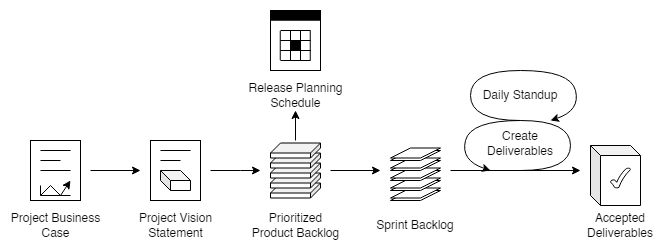

The diagram above was exported from draw.io. Its source (the exported page's mxGraphModel, read from the mxfile embedded in the PNG):
<mxGraphModel dx="1422" dy="786" grid="1" gridSize="10" guides="1" tooltips="1" connect="1" arrows="1" fold="1" page="0" pageScale="1" pageWidth="827" pageHeight="1169" math="0" shadow="0">
  <root>
    <mxCell id="0" />
    <mxCell id="1" parent="0" />
    <mxCell id="DNAeEn4sjJ3QBPFTxDFF-16" value="" style="rounded=0;whiteSpace=wrap;html=1;strokeColor=#FFFFFF;" parent="1" vertex="1">
      <mxGeometry x="50" y="50" width="660" height="250" as="geometry" />
    </mxCell>
    <mxCell id="7c8aWqgZJzVEwE5ocmlc-44" value="" style="group" parent="1" vertex="1" connectable="0">
      <mxGeometry x="320" y="192.5" width="50" height="55" as="geometry" />
    </mxCell>
    <mxCell id="7c8aWqgZJzVEwE5ocmlc-36" value="" style="shape=cube;whiteSpace=wrap;html=1;boundedLbl=1;backgroundOutline=1;darkOpacity=0.05;darkOpacity2=0.1;fillColor=none;size=10;flipH=1;" parent="7c8aWqgZJzVEwE5ocmlc-44" vertex="1">
      <mxGeometry y="40" width="50" height="15" as="geometry" />
    </mxCell>
    <mxCell id="7c8aWqgZJzVEwE5ocmlc-40" value="" style="shape=cube;whiteSpace=wrap;html=1;boundedLbl=1;backgroundOutline=1;darkOpacity=0.05;darkOpacity2=0.1;fillColor=default;size=10;flipH=1;" parent="7c8aWqgZJzVEwE5ocmlc-44" vertex="1">
      <mxGeometry y="30" width="50" height="15" as="geometry" />
    </mxCell>
    <mxCell id="7c8aWqgZJzVEwE5ocmlc-41" value="" style="shape=cube;whiteSpace=wrap;html=1;boundedLbl=1;backgroundOutline=1;darkOpacity=0.05;darkOpacity2=0.1;fillColor=default;size=10;flipH=1;" parent="7c8aWqgZJzVEwE5ocmlc-44" vertex="1">
      <mxGeometry y="20" width="50" height="15" as="geometry" />
    </mxCell>
    <mxCell id="7c8aWqgZJzVEwE5ocmlc-42" value="" style="shape=cube;whiteSpace=wrap;html=1;boundedLbl=1;backgroundOutline=1;darkOpacity=0.05;darkOpacity2=0.1;fillColor=default;size=10;flipH=1;" parent="7c8aWqgZJzVEwE5ocmlc-44" vertex="1">
      <mxGeometry y="10" width="50" height="15" as="geometry" />
    </mxCell>
    <mxCell id="7c8aWqgZJzVEwE5ocmlc-43" value="" style="shape=cube;whiteSpace=wrap;html=1;boundedLbl=1;backgroundOutline=1;darkOpacity=0.05;darkOpacity2=0.1;fillColor=default;size=10;flipH=1;" parent="7c8aWqgZJzVEwE5ocmlc-44" vertex="1">
      <mxGeometry width="50" height="15" as="geometry" />
    </mxCell>
    <mxCell id="zlFvbanUK3Qge2jHVLBS-4" value="" style="group" parent="1" vertex="1" connectable="0">
      <mxGeometry x="80" y="190" width="50" height="60" as="geometry" />
    </mxCell>
    <mxCell id="zlFvbanUK3Qge2jHVLBS-3" value="" style="rounded=0;whiteSpace=wrap;html=1;" parent="zlFvbanUK3Qge2jHVLBS-4" vertex="1">
      <mxGeometry width="50" height="60" as="geometry" />
    </mxCell>
    <mxCell id="7c8aWqgZJzVEwE5ocmlc-18" value="" style="endArrow=none;html=1;rounded=0;" parent="zlFvbanUK3Qge2jHVLBS-4" edge="1">
      <mxGeometry width="50" height="50" relative="1" as="geometry">
        <mxPoint x="10" y="30" as="sourcePoint" />
        <mxPoint x="39.999999999999986" y="30" as="targetPoint" />
      </mxGeometry>
    </mxCell>
    <mxCell id="7c8aWqgZJzVEwE5ocmlc-19" value="" style="endArrow=none;html=1;rounded=0;" parent="zlFvbanUK3Qge2jHVLBS-4" edge="1">
      <mxGeometry width="50" height="50" relative="1" as="geometry">
        <mxPoint x="10" y="55" as="sourcePoint" />
        <mxPoint x="10" y="45" as="targetPoint" />
      </mxGeometry>
    </mxCell>
    <mxCell id="7c8aWqgZJzVEwE5ocmlc-20" value="" style="endArrow=none;html=1;rounded=0;" parent="zlFvbanUK3Qge2jHVLBS-4" edge="1">
      <mxGeometry width="50" height="50" relative="1" as="geometry">
        <mxPoint x="10" y="55" as="sourcePoint" />
        <mxPoint x="39.999999999999986" y="55" as="targetPoint" />
      </mxGeometry>
    </mxCell>
    <mxCell id="7c8aWqgZJzVEwE5ocmlc-24" value="" style="endArrow=classic;html=1;endFill=1;rounded=0;" parent="zlFvbanUK3Qge2jHVLBS-4" edge="1">
      <mxGeometry width="50" height="50" relative="1" as="geometry">
        <mxPoint x="10" y="55" as="sourcePoint" />
        <mxPoint x="39.999999999999986" y="40" as="targetPoint" />
        <Array as="points">
          <mxPoint x="19.999999999999986" y="45" />
          <mxPoint x="30" y="55" />
        </Array>
      </mxGeometry>
    </mxCell>
    <mxCell id="7c8aWqgZJzVEwE5ocmlc-16" value="" style="endArrow=none;html=1;rounded=0;" parent="zlFvbanUK3Qge2jHVLBS-4" edge="1">
      <mxGeometry width="50" height="50" relative="1" as="geometry">
        <mxPoint x="10" y="10" as="sourcePoint" />
        <mxPoint x="39.999999999999986" y="10" as="targetPoint" />
      </mxGeometry>
    </mxCell>
    <mxCell id="7c8aWqgZJzVEwE5ocmlc-17" value="" style="endArrow=none;html=1;rounded=0;" parent="zlFvbanUK3Qge2jHVLBS-4" edge="1">
      <mxGeometry width="50" height="50" relative="1" as="geometry">
        <mxPoint x="10" y="20" as="sourcePoint" />
        <mxPoint x="30" y="20" as="targetPoint" />
      </mxGeometry>
    </mxCell>
    <mxCell id="zlFvbanUK3Qge2jHVLBS-6" value="" style="group" parent="1" vertex="1" connectable="0">
      <mxGeometry x="200" y="190" width="50" height="60" as="geometry" />
    </mxCell>
    <mxCell id="zlFvbanUK3Qge2jHVLBS-5" value="" style="rounded=0;whiteSpace=wrap;html=1;" parent="zlFvbanUK3Qge2jHVLBS-6" vertex="1">
      <mxGeometry width="50" height="60" as="geometry" />
    </mxCell>
    <mxCell id="7c8aWqgZJzVEwE5ocmlc-29" value="" style="endArrow=none;html=1;rounded=0;" parent="zlFvbanUK3Qge2jHVLBS-6" edge="1">
      <mxGeometry width="50" height="50" relative="1" as="geometry">
        <mxPoint x="10.000000000000057" y="10" as="sourcePoint" />
        <mxPoint x="39.99999999999994" y="10" as="targetPoint" />
      </mxGeometry>
    </mxCell>
    <mxCell id="7c8aWqgZJzVEwE5ocmlc-30" value="" style="endArrow=none;html=1;rounded=0;" parent="zlFvbanUK3Qge2jHVLBS-6" edge="1">
      <mxGeometry width="50" height="50" relative="1" as="geometry">
        <mxPoint x="10.000000000000057" y="20" as="sourcePoint" />
        <mxPoint x="29.999999999999943" y="20" as="targetPoint" />
      </mxGeometry>
    </mxCell>
    <mxCell id="7c8aWqgZJzVEwE5ocmlc-35" value="" style="shape=cube;whiteSpace=wrap;html=1;boundedLbl=1;backgroundOutline=1;darkOpacity=0.05;darkOpacity2=0.1;fillColor=none;size=10;" parent="zlFvbanUK3Qge2jHVLBS-6" vertex="1">
      <mxGeometry x="10" y="30" width="30" height="20" as="geometry" />
    </mxCell>
    <mxCell id="zlFvbanUK3Qge2jHVLBS-7" style="edgeStyle=orthogonalEdgeStyle;rounded=0;orthogonalLoop=1;jettySize=auto;html=1;" parent="1" edge="1">
      <mxGeometry relative="1" as="geometry">
        <mxPoint x="140" y="220" as="sourcePoint" />
        <mxPoint x="190" y="220" as="targetPoint" />
      </mxGeometry>
    </mxCell>
    <mxCell id="zlFvbanUK3Qge2jHVLBS-8" style="edgeStyle=orthogonalEdgeStyle;rounded=0;orthogonalLoop=1;jettySize=auto;html=1;" parent="1" edge="1">
      <mxGeometry relative="1" as="geometry">
        <Array as="points">
          <mxPoint x="290" y="220" />
          <mxPoint x="290" y="220" />
        </Array>
        <mxPoint x="260" y="220" as="sourcePoint" />
        <mxPoint x="310" y="220" as="targetPoint" />
      </mxGeometry>
    </mxCell>
    <mxCell id="zlFvbanUK3Qge2jHVLBS-9" value="" style="shape=parallelogram;perimeter=parallelogramPerimeter;whiteSpace=wrap;html=1;fixedSize=1;fillColor=#FFFFFF;" parent="1" vertex="1">
      <mxGeometry x="440" y="240" width="50" height="10" as="geometry" />
    </mxCell>
    <mxCell id="zlFvbanUK3Qge2jHVLBS-10" value="" style="shape=parallelogram;perimeter=parallelogramPerimeter;whiteSpace=wrap;html=1;fixedSize=1;fillColor=#FFFFFF;" parent="1" vertex="1">
      <mxGeometry x="440" y="237.5" width="50" height="10" as="geometry" />
    </mxCell>
    <mxCell id="zlFvbanUK3Qge2jHVLBS-11" value="" style="shape=parallelogram;perimeter=parallelogramPerimeter;whiteSpace=wrap;html=1;fixedSize=1;fillColor=#FFFFFF;" parent="1" vertex="1">
      <mxGeometry x="440" y="230" width="50" height="10" as="geometry" />
    </mxCell>
    <mxCell id="zlFvbanUK3Qge2jHVLBS-12" value="" style="shape=parallelogram;perimeter=parallelogramPerimeter;whiteSpace=wrap;html=1;fixedSize=1;fillColor=#FFFFFF;" parent="1" vertex="1">
      <mxGeometry x="440" y="227.5" width="50" height="10" as="geometry" />
    </mxCell>
    <mxCell id="zlFvbanUK3Qge2jHVLBS-13" value="" style="shape=parallelogram;perimeter=parallelogramPerimeter;whiteSpace=wrap;html=1;fixedSize=1;fillColor=#FFFFFF;" parent="1" vertex="1">
      <mxGeometry x="440" y="220" width="50" height="10" as="geometry" />
    </mxCell>
    <mxCell id="zlFvbanUK3Qge2jHVLBS-14" value="" style="shape=parallelogram;perimeter=parallelogramPerimeter;whiteSpace=wrap;html=1;fixedSize=1;fillColor=#FFFFFF;" parent="1" vertex="1">
      <mxGeometry x="440" y="217.5" width="50" height="10" as="geometry" />
    </mxCell>
    <mxCell id="zlFvbanUK3Qge2jHVLBS-15" value="" style="shape=parallelogram;perimeter=parallelogramPerimeter;whiteSpace=wrap;html=1;fixedSize=1;fillColor=#FFFFFF;" parent="1" vertex="1">
      <mxGeometry x="440" y="210" width="50" height="10" as="geometry" />
    </mxCell>
    <mxCell id="zlFvbanUK3Qge2jHVLBS-16" value="" style="shape=parallelogram;perimeter=parallelogramPerimeter;whiteSpace=wrap;html=1;fixedSize=1;fillColor=#FFFFFF;" parent="1" vertex="1">
      <mxGeometry x="440" y="207.5" width="50" height="10" as="geometry" />
    </mxCell>
    <mxCell id="zlFvbanUK3Qge2jHVLBS-17" value="" style="shape=parallelogram;perimeter=parallelogramPerimeter;whiteSpace=wrap;html=1;fixedSize=1;fillColor=#FFFFFF;" parent="1" vertex="1">
      <mxGeometry x="440" y="200" width="50" height="10" as="geometry" />
    </mxCell>
    <mxCell id="zlFvbanUK3Qge2jHVLBS-18" value="" style="shape=parallelogram;perimeter=parallelogramPerimeter;whiteSpace=wrap;html=1;fixedSize=1;fillColor=#FFFFFF;" parent="1" vertex="1">
      <mxGeometry x="440" y="197.5" width="50" height="10" as="geometry" />
    </mxCell>
    <mxCell id="zlFvbanUK3Qge2jHVLBS-19" value="Sprint Backlog" style="text;html=1;strokeColor=none;fillColor=none;align=center;verticalAlign=middle;whiteSpace=wrap;rounded=0;" parent="1" vertex="1">
      <mxGeometry x="425" y="260" width="80" height="30" as="geometry" />
    </mxCell>
    <mxCell id="zlFvbanUK3Qge2jHVLBS-20" value="Prioritized Product Backlog" style="text;html=1;strokeColor=none;fillColor=none;align=center;verticalAlign=middle;whiteSpace=wrap;rounded=0;" parent="1" vertex="1">
      <mxGeometry x="297.5" y="260" width="95" height="30" as="geometry" />
    </mxCell>
    <mxCell id="zlFvbanUK3Qge2jHVLBS-21" value="Project Vision Statement" style="text;html=1;strokeColor=none;fillColor=none;align=center;verticalAlign=middle;whiteSpace=wrap;rounded=0;" parent="1" vertex="1">
      <mxGeometry x="177.5" y="260" width="95" height="30" as="geometry" />
    </mxCell>
    <mxCell id="zlFvbanUK3Qge2jHVLBS-22" value="Project Business Case" style="text;html=1;strokeColor=none;fillColor=none;align=center;verticalAlign=middle;whiteSpace=wrap;rounded=0;" parent="1" vertex="1">
      <mxGeometry x="57.5" y="260" width="95" height="30" as="geometry" />
    </mxCell>
    <mxCell id="zlFvbanUK3Qge2jHVLBS-24" style="edgeStyle=orthogonalEdgeStyle;rounded=0;orthogonalLoop=1;jettySize=auto;html=1;" parent="1" edge="1">
      <mxGeometry relative="1" as="geometry">
        <mxPoint x="380" y="220" as="sourcePoint" />
        <mxPoint x="430" y="220" as="targetPoint" />
      </mxGeometry>
    </mxCell>
    <mxCell id="zlFvbanUK3Qge2jHVLBS-32" value="Release Planning Schedule" style="text;html=1;strokeColor=none;fillColor=none;align=center;verticalAlign=middle;whiteSpace=wrap;rounded=0;" parent="1" vertex="1">
      <mxGeometry x="277.5" y="130" width="135" height="30" as="geometry" />
    </mxCell>
    <mxCell id="zlFvbanUK3Qge2jHVLBS-33" style="edgeStyle=orthogonalEdgeStyle;rounded=0;orthogonalLoop=1;jettySize=auto;html=1;entryX=0.5;entryY=1;entryDx=0;entryDy=0;" parent="1" target="zlFvbanUK3Qge2jHVLBS-32" edge="1">
      <mxGeometry relative="1" as="geometry">
        <mxPoint x="345" y="190" as="sourcePoint" />
        <mxPoint x="450" y="230" as="targetPoint" />
      </mxGeometry>
    </mxCell>
    <mxCell id="zlFvbanUK3Qge2jHVLBS-34" value="" style="shape=cube;whiteSpace=wrap;html=1;boundedLbl=1;backgroundOutline=1;darkOpacity=0.05;darkOpacity2=0.1;size=10;" parent="1" vertex="1">
      <mxGeometry x="640" y="195" width="50" height="60" as="geometry" />
    </mxCell>
    <mxCell id="zlFvbanUK3Qge2jHVLBS-35" value="Accepted Deliverables" style="text;html=1;strokeColor=none;fillColor=none;align=center;verticalAlign=middle;whiteSpace=wrap;rounded=0;" parent="1" vertex="1">
      <mxGeometry x="630" y="260" width="80" height="30" as="geometry" />
    </mxCell>
    <mxCell id="zlFvbanUK3Qge2jHVLBS-37" value="" style="verticalLabelPosition=bottom;verticalAlign=top;html=1;shape=mxgraph.basic.tick" parent="1" vertex="1">
      <mxGeometry x="660" y="217.5" width="20" height="20" as="geometry" />
    </mxCell>
    <mxCell id="zlFvbanUK3Qge2jHVLBS-39" value="Daily Standup" style="text;html=1;strokeColor=none;fillColor=none;align=center;verticalAlign=middle;whiteSpace=wrap;rounded=0;" parent="1" vertex="1">
      <mxGeometry x="530" y="130" width="80" height="30" as="geometry" />
    </mxCell>
    <mxCell id="DNAeEn4sjJ3QBPFTxDFF-2" style="edgeStyle=orthogonalEdgeStyle;rounded=0;orthogonalLoop=1;jettySize=auto;html=1;" parent="1" edge="1">
      <mxGeometry relative="1" as="geometry">
        <mxPoint x="500" y="220" as="sourcePoint" />
        <mxPoint x="630" y="220" as="targetPoint" />
      </mxGeometry>
    </mxCell>
    <mxCell id="DNAeEn4sjJ3QBPFTxDFF-3" value="" style="rounded=0;whiteSpace=wrap;html=1;fillColor=#000000;" parent="1" vertex="1">
      <mxGeometry x="340" y="90" width="10" height="10" as="geometry" />
    </mxCell>
    <mxCell id="zlFvbanUK3Qge2jHVLBS-30" value="" style="rounded=0;whiteSpace=wrap;html=1;" parent="1" vertex="1">
      <mxGeometry x="320" y="60" width="50" height="60" as="geometry" />
    </mxCell>
    <mxCell id="7c8aWqgZJzVEwE5ocmlc-58" value="" style="endArrow=none;html=1;rounded=0;" parent="1" edge="1">
      <mxGeometry width="50" height="50" relative="1" as="geometry">
        <mxPoint x="329.76" y="80.35" as="sourcePoint" />
        <mxPoint x="329.76" y="109.66" as="targetPoint" />
      </mxGeometry>
    </mxCell>
    <mxCell id="7c8aWqgZJzVEwE5ocmlc-62" value="" style="endArrow=none;html=1;rounded=0;" parent="1" edge="1">
      <mxGeometry width="50" height="50" relative="1" as="geometry">
        <mxPoint x="340" y="80.35" as="sourcePoint" />
        <mxPoint x="340" y="109.66" as="targetPoint" />
      </mxGeometry>
    </mxCell>
    <mxCell id="7c8aWqgZJzVEwE5ocmlc-64" value="" style="endArrow=none;html=1;rounded=0;" parent="1" edge="1">
      <mxGeometry width="50" height="50" relative="1" as="geometry">
        <mxPoint x="359.76" y="80" as="sourcePoint" />
        <mxPoint x="359.76" y="110" as="targetPoint" />
      </mxGeometry>
    </mxCell>
    <mxCell id="7c8aWqgZJzVEwE5ocmlc-65" value="" style="endArrow=none;html=1;rounded=0;" parent="1" edge="1">
      <mxGeometry width="50" height="50" relative="1" as="geometry">
        <mxPoint x="360" y="80" as="sourcePoint" />
        <mxPoint x="330" y="80" as="targetPoint" />
      </mxGeometry>
    </mxCell>
    <mxCell id="7c8aWqgZJzVEwE5ocmlc-66" value="" style="endArrow=none;html=1;rounded=0;" parent="1" edge="1">
      <mxGeometry width="50" height="50" relative="1" as="geometry">
        <mxPoint x="360" y="90" as="sourcePoint" />
        <mxPoint x="330" y="90" as="targetPoint" />
      </mxGeometry>
    </mxCell>
    <mxCell id="7c8aWqgZJzVEwE5ocmlc-67" value="" style="endArrow=none;html=1;rounded=0;" parent="1" edge="1">
      <mxGeometry width="50" height="50" relative="1" as="geometry">
        <mxPoint x="360" y="100.00000000000001" as="sourcePoint" />
        <mxPoint x="330" y="100.00000000000001" as="targetPoint" />
      </mxGeometry>
    </mxCell>
    <mxCell id="7c8aWqgZJzVEwE5ocmlc-68" value="" style="endArrow=none;html=1;rounded=0;" parent="1" edge="1">
      <mxGeometry width="50" height="50" relative="1" as="geometry">
        <mxPoint x="360" y="110" as="sourcePoint" />
        <mxPoint x="330" y="110" as="targetPoint" />
      </mxGeometry>
    </mxCell>
    <mxCell id="7c8aWqgZJzVEwE5ocmlc-69" value="" style="endArrow=none;html=1;rounded=0;" parent="1" edge="1">
      <mxGeometry width="50" height="50" relative="1" as="geometry">
        <mxPoint x="350" y="80.35" as="sourcePoint" />
        <mxPoint x="350" y="109.66" as="targetPoint" />
      </mxGeometry>
    </mxCell>
    <mxCell id="7c8aWqgZJzVEwE5ocmlc-57" value="" style="rounded=0;whiteSpace=wrap;html=1;fillColor=#000000;" parent="1" vertex="1">
      <mxGeometry x="320" y="60.00000000000001" width="50" height="9.69" as="geometry" />
    </mxCell>
    <mxCell id="DNAeEn4sjJ3QBPFTxDFF-4" value="" style="rounded=0;whiteSpace=wrap;html=1;fillColor=#000000;" parent="1" vertex="1">
      <mxGeometry x="340" y="90" width="10" height="10" as="geometry" />
    </mxCell>
    <mxCell id="DNAeEn4sjJ3QBPFTxDFF-8" value="" style="endArrow=none;html=1;curved=1;" parent="1" edge="1">
      <mxGeometry width="50" height="50" relative="1" as="geometry">
        <mxPoint x="570" y="170" as="sourcePoint" />
        <mxPoint x="570" y="120" as="targetPoint" />
        <Array as="points">
          <mxPoint x="520" y="170" />
          <mxPoint x="520" y="120" />
        </Array>
      </mxGeometry>
    </mxCell>
    <mxCell id="DNAeEn4sjJ3QBPFTxDFF-12" value="" style="endArrow=none;html=1;curved=1;" parent="1" edge="1">
      <mxGeometry width="50" height="50" relative="1" as="geometry">
        <mxPoint x="570" y="220" as="sourcePoint" />
        <mxPoint x="570" y="170" as="targetPoint" />
        <Array as="points">
          <mxPoint x="620" y="220" />
          <mxPoint x="620" y="170" />
        </Array>
      </mxGeometry>
    </mxCell>
    <mxCell id="DNAeEn4sjJ3QBPFTxDFF-13" value="" style="endArrow=classic;html=1;curved=1;endFill=1;" parent="1" edge="1">
      <mxGeometry width="50" height="50" relative="1" as="geometry">
        <mxPoint x="570" y="170" as="sourcePoint" />
        <mxPoint x="540" y="220" as="targetPoint" />
        <Array as="points">
          <mxPoint x="520" y="170" />
          <mxPoint x="510" y="210" />
        </Array>
      </mxGeometry>
    </mxCell>
    <mxCell id="DNAeEn4sjJ3QBPFTxDFF-14" value="" style="endArrow=classic;html=1;curved=1;endFill=1;" parent="1" edge="1">
      <mxGeometry width="50" height="50" relative="1" as="geometry">
        <mxPoint x="570" y="120" as="sourcePoint" />
        <mxPoint x="600" y="170" as="targetPoint" />
        <Array as="points">
          <mxPoint x="620" y="120" />
          <mxPoint x="630" y="160" />
        </Array>
      </mxGeometry>
    </mxCell>
    <mxCell id="DNAeEn4sjJ3QBPFTxDFF-15" value="Create Deliverables" style="text;html=1;strokeColor=none;fillColor=none;align=center;verticalAlign=middle;whiteSpace=wrap;rounded=0;" parent="1" vertex="1">
      <mxGeometry x="530" y="177.5" width="80" height="30" as="geometry" />
    </mxCell>
  </root>
</mxGraphModel>